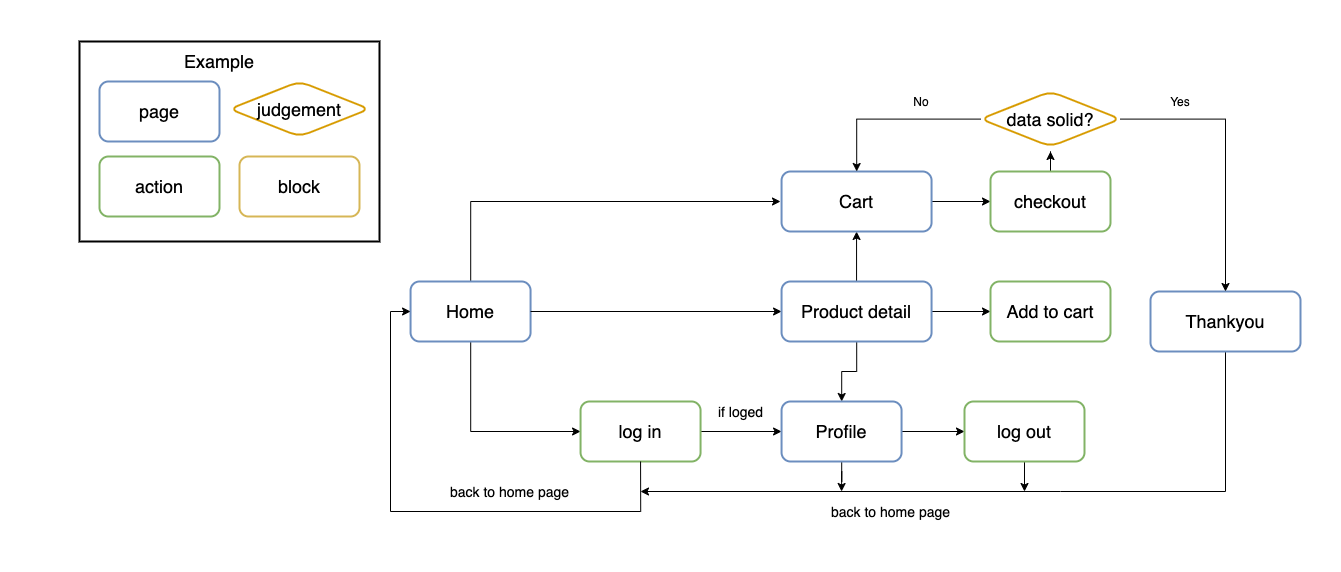

The diagram above was exported from draw.io. Its source (the exported page's mxGraphModel, read from the mxfile embedded in the PNG):
<mxGraphModel dx="2719" dy="3452" grid="1" gridSize="10" guides="1" tooltips="1" connect="1" arrows="1" fold="1" page="1" pageScale="1" pageWidth="827" pageHeight="1169" math="0" shadow="0">
  <root>
    <mxCell id="0" />
    <mxCell id="1" parent="0" />
    <mxCell id="xtalAINMQ6RDErd8Creq-3" value="" style="rounded=0;whiteSpace=wrap;html=1;strokeWidth=2;strokeColor=none;" vertex="1" parent="1">
      <mxGeometry x="-549" y="-1710" width="1339" height="570" as="geometry" />
    </mxCell>
    <mxCell id="xtalAINMQ6RDErd8Creq-4" value="" style="rounded=0;whiteSpace=wrap;html=1;strokeWidth=2;fillColor=#FFFFFF;" vertex="1" parent="1">
      <mxGeometry x="-471" y="-1670" width="300" height="200" as="geometry" />
    </mxCell>
    <mxCell id="xtalAINMQ6RDErd8Creq-5" value="&lt;font style=&quot;font-size: 18px&quot;&gt;page&lt;/font&gt;" style="rounded=1;whiteSpace=wrap;html=1;fillColor=#FFFFFF;strokeColor=#6c8ebf;strokeWidth=2;" vertex="1" parent="1">
      <mxGeometry x="-451" y="-1630" width="120" height="60" as="geometry" />
    </mxCell>
    <mxCell id="xtalAINMQ6RDErd8Creq-6" value="&lt;font style=&quot;font-size: 18px&quot;&gt;action&lt;/font&gt;" style="rounded=1;whiteSpace=wrap;html=1;strokeWidth=2;fillColor=#FFFFFF;strokeColor=#82b366;" vertex="1" parent="1">
      <mxGeometry x="-451" y="-1555" width="120" height="60" as="geometry" />
    </mxCell>
    <mxCell id="xtalAINMQ6RDErd8Creq-7" value="&lt;font style=&quot;font-size: 18px&quot;&gt;judgement&lt;/font&gt;" style="rhombus;whiteSpace=wrap;html=1;strokeWidth=2;fillColor=#FFFFFF;strokeColor=#d79b00;rounded=1;" vertex="1" parent="1">
      <mxGeometry x="-321" y="-1630" width="140" height="55" as="geometry" />
    </mxCell>
    <mxCell id="xtalAINMQ6RDErd8Creq-8" value="&lt;font style=&quot;font-size: 18px&quot;&gt;Example&lt;/font&gt;" style="text;html=1;strokeColor=none;fillColor=#FFFFFF;align=center;verticalAlign=middle;whiteSpace=wrap;rounded=0;" vertex="1" parent="1">
      <mxGeometry x="-351" y="-1660" width="40" height="20" as="geometry" />
    </mxCell>
    <mxCell id="xtalAINMQ6RDErd8Creq-75" style="edgeStyle=orthogonalEdgeStyle;rounded=0;orthogonalLoop=1;jettySize=auto;html=1;entryX=0;entryY=0.5;entryDx=0;entryDy=0;" edge="1" parent="1" source="xtalAINMQ6RDErd8Creq-9" target="xtalAINMQ6RDErd8Creq-73">
      <mxGeometry relative="1" as="geometry">
        <Array as="points">
          <mxPoint x="-79.94" y="-1280" />
        </Array>
      </mxGeometry>
    </mxCell>
    <mxCell id="xtalAINMQ6RDErd8Creq-81" style="edgeStyle=orthogonalEdgeStyle;rounded=0;orthogonalLoop=1;jettySize=auto;html=1;" edge="1" parent="1" source="xtalAINMQ6RDErd8Creq-9">
      <mxGeometry relative="1" as="geometry">
        <mxPoint x="230" y="-1510" as="targetPoint" />
        <Array as="points">
          <mxPoint x="-80" y="-1510" />
        </Array>
      </mxGeometry>
    </mxCell>
    <mxCell id="xtalAINMQ6RDErd8Creq-9" value="&lt;span style=&quot;font-size: 18px&quot;&gt;Home&lt;/span&gt;" style="rounded=1;whiteSpace=wrap;html=1;fillColor=#FFFFFF;strokeColor=#6c8ebf;strokeWidth=2;" vertex="1" parent="1">
      <mxGeometry x="-139.94" y="-1430" width="120" height="60" as="geometry" />
    </mxCell>
    <mxCell id="xtalAINMQ6RDErd8Creq-12" style="edgeStyle=orthogonalEdgeStyle;rounded=0;orthogonalLoop=1;jettySize=auto;html=1;fillColor=#FFFFFF;entryX=0;entryY=0.5;entryDx=0;entryDy=0;" edge="1" parent="1" source="xtalAINMQ6RDErd8Creq-9" target="xtalAINMQ6RDErd8Creq-72">
      <mxGeometry x="-139.94" y="-1670" as="geometry">
        <mxPoint x="30.060000000000002" y="-1400" as="targetPoint" />
      </mxGeometry>
    </mxCell>
    <mxCell id="xtalAINMQ6RDErd8Creq-13" value="&lt;font style=&quot;font-size: 18px&quot;&gt;block&lt;/font&gt;" style="rounded=1;whiteSpace=wrap;html=1;strokeWidth=2;fillColor=#FFFFFF;strokeColor=#d6b656;" vertex="1" parent="1">
      <mxGeometry x="-311" y="-1555" width="120" height="60" as="geometry" />
    </mxCell>
    <mxCell id="xtalAINMQ6RDErd8Creq-47" style="edgeStyle=orthogonalEdgeStyle;rounded=0;orthogonalLoop=1;jettySize=auto;html=1;exitX=0.5;exitY=1;exitDx=0;exitDy=0;fillColor=#FFFFFF;" edge="1" parent="1" source="xtalAINMQ6RDErd8Creq-4" target="xtalAINMQ6RDErd8Creq-4">
      <mxGeometry x="-491" y="-1670" as="geometry" />
    </mxCell>
    <mxCell id="xtalAINMQ6RDErd8Creq-84" style="edgeStyle=orthogonalEdgeStyle;rounded=0;orthogonalLoop=1;jettySize=auto;html=1;entryX=0.5;entryY=1;entryDx=0;entryDy=0;" edge="1" parent="1" source="xtalAINMQ6RDErd8Creq-72" target="xtalAINMQ6RDErd8Creq-80">
      <mxGeometry relative="1" as="geometry" />
    </mxCell>
    <mxCell id="xtalAINMQ6RDErd8Creq-102" value="" style="edgeStyle=orthogonalEdgeStyle;rounded=0;orthogonalLoop=1;jettySize=auto;html=1;" edge="1" parent="1" source="xtalAINMQ6RDErd8Creq-72" target="xtalAINMQ6RDErd8Creq-74">
      <mxGeometry relative="1" as="geometry" />
    </mxCell>
    <mxCell id="xtalAINMQ6RDErd8Creq-104" style="edgeStyle=orthogonalEdgeStyle;rounded=0;orthogonalLoop=1;jettySize=auto;html=1;" edge="1" parent="1" source="xtalAINMQ6RDErd8Creq-72" target="xtalAINMQ6RDErd8Creq-103">
      <mxGeometry relative="1" as="geometry" />
    </mxCell>
    <mxCell id="xtalAINMQ6RDErd8Creq-72" value="&lt;span style=&quot;font-size: 18px&quot;&gt;Product detail&lt;/span&gt;" style="rounded=1;whiteSpace=wrap;html=1;fillColor=#FFFFFF;strokeColor=#6c8ebf;strokeWidth=2;" vertex="1" parent="1">
      <mxGeometry x="231.06" y="-1430" width="150" height="60" as="geometry" />
    </mxCell>
    <mxCell id="xtalAINMQ6RDErd8Creq-76" style="edgeStyle=orthogonalEdgeStyle;rounded=0;orthogonalLoop=1;jettySize=auto;html=1;entryX=0;entryY=0.5;entryDx=0;entryDy=0;" edge="1" parent="1" source="xtalAINMQ6RDErd8Creq-73" target="xtalAINMQ6RDErd8Creq-74">
      <mxGeometry relative="1" as="geometry" />
    </mxCell>
    <mxCell id="xtalAINMQ6RDErd8Creq-73" value="&lt;font style=&quot;font-size: 18px&quot;&gt;log in&lt;/font&gt;" style="rounded=1;whiteSpace=wrap;html=1;strokeWidth=2;fillColor=#FFFFFF;strokeColor=#82b366;" vertex="1" parent="1">
      <mxGeometry x="30.060000000000002" y="-1310" width="120" height="60" as="geometry" />
    </mxCell>
    <mxCell id="xtalAINMQ6RDErd8Creq-77" style="edgeStyle=orthogonalEdgeStyle;rounded=0;orthogonalLoop=1;jettySize=auto;html=1;entryX=0;entryY=0.5;entryDx=0;entryDy=0;exitX=0.5;exitY=1;exitDx=0;exitDy=0;" edge="1" parent="1" source="xtalAINMQ6RDErd8Creq-73" target="xtalAINMQ6RDErd8Creq-9">
      <mxGeometry relative="1" as="geometry">
        <Array as="points">
          <mxPoint x="90.06" y="-1200" />
          <mxPoint x="-159.94" y="-1200" />
          <mxPoint x="-159.94" y="-1400" />
        </Array>
      </mxGeometry>
    </mxCell>
    <mxCell id="xtalAINMQ6RDErd8Creq-97" style="edgeStyle=orthogonalEdgeStyle;rounded=0;orthogonalLoop=1;jettySize=auto;html=1;" edge="1" parent="1" source="xtalAINMQ6RDErd8Creq-74">
      <mxGeometry relative="1" as="geometry">
        <mxPoint x="291.05999999999995" y="-1220" as="targetPoint" />
      </mxGeometry>
    </mxCell>
    <mxCell id="xtalAINMQ6RDErd8Creq-99" style="edgeStyle=orthogonalEdgeStyle;rounded=0;orthogonalLoop=1;jettySize=auto;html=1;entryX=0;entryY=0.5;entryDx=0;entryDy=0;" edge="1" parent="1" source="xtalAINMQ6RDErd8Creq-74">
      <mxGeometry relative="1" as="geometry">
        <mxPoint x="414" y="-1279.9999999999998" as="targetPoint" />
      </mxGeometry>
    </mxCell>
    <mxCell id="xtalAINMQ6RDErd8Creq-74" value="&lt;span style=&quot;font-size: 18px&quot;&gt;Profile&lt;/span&gt;" style="rounded=1;whiteSpace=wrap;html=1;fillColor=#FFFFFF;strokeColor=#6c8ebf;strokeWidth=2;" vertex="1" parent="1">
      <mxGeometry x="231.06" y="-1310" width="120" height="60" as="geometry" />
    </mxCell>
    <mxCell id="xtalAINMQ6RDErd8Creq-78" value="&lt;font style=&quot;font-size: 14px&quot;&gt;back to home page&lt;/font&gt;" style="text;html=1;strokeColor=none;fillColor=none;align=center;verticalAlign=middle;whiteSpace=wrap;rounded=0;" vertex="1" parent="1">
      <mxGeometry x="-110.94" y="-1230" width="141" height="20" as="geometry" />
    </mxCell>
    <mxCell id="xtalAINMQ6RDErd8Creq-79" value="&lt;font style=&quot;font-size: 14px&quot;&gt;if loged&lt;/font&gt;" style="text;html=1;strokeColor=none;fillColor=none;align=center;verticalAlign=middle;whiteSpace=wrap;rounded=0;" vertex="1" parent="1">
      <mxGeometry x="160.06" y="-1310" width="61" height="20" as="geometry" />
    </mxCell>
    <mxCell id="xtalAINMQ6RDErd8Creq-87" value="" style="edgeStyle=orthogonalEdgeStyle;rounded=0;orthogonalLoop=1;jettySize=auto;html=1;" edge="1" parent="1" source="xtalAINMQ6RDErd8Creq-80" target="xtalAINMQ6RDErd8Creq-86">
      <mxGeometry relative="1" as="geometry" />
    </mxCell>
    <mxCell id="xtalAINMQ6RDErd8Creq-80" value="&lt;span style=&quot;font-size: 18px&quot;&gt;Cart&lt;/span&gt;" style="rounded=1;whiteSpace=wrap;html=1;fillColor=#FFFFFF;strokeColor=#6c8ebf;strokeWidth=2;" vertex="1" parent="1">
      <mxGeometry x="231.06" y="-1540" width="150" height="60" as="geometry" />
    </mxCell>
    <mxCell id="xtalAINMQ6RDErd8Creq-93" style="edgeStyle=orthogonalEdgeStyle;rounded=0;orthogonalLoop=1;jettySize=auto;html=1;" edge="1" parent="1" source="xtalAINMQ6RDErd8Creq-85">
      <mxGeometry relative="1" as="geometry">
        <mxPoint x="90" y="-1220" as="targetPoint" />
        <Array as="points">
          <mxPoint x="510" y="-1220" />
          <mxPoint x="110" y="-1220" />
        </Array>
      </mxGeometry>
    </mxCell>
    <mxCell id="xtalAINMQ6RDErd8Creq-85" value="&lt;span style=&quot;font-size: 18px&quot;&gt;Thankyou&lt;/span&gt;" style="rounded=1;whiteSpace=wrap;html=1;fillColor=#FFFFFF;strokeColor=#6c8ebf;strokeWidth=2;" vertex="1" parent="1">
      <mxGeometry x="600" y="-1420" width="150" height="60" as="geometry" />
    </mxCell>
    <mxCell id="xtalAINMQ6RDErd8Creq-89" style="edgeStyle=orthogonalEdgeStyle;rounded=0;orthogonalLoop=1;jettySize=auto;html=1;" edge="1" parent="1" source="xtalAINMQ6RDErd8Creq-86">
      <mxGeometry relative="1" as="geometry">
        <mxPoint x="499.9999999999998" y="-1560" as="targetPoint" />
      </mxGeometry>
    </mxCell>
    <mxCell id="xtalAINMQ6RDErd8Creq-86" value="&lt;font style=&quot;font-size: 18px&quot;&gt;checkout&lt;/font&gt;" style="rounded=1;whiteSpace=wrap;html=1;strokeWidth=2;fillColor=#FFFFFF;strokeColor=#82b366;" vertex="1" parent="1">
      <mxGeometry x="440" y="-1540" width="120" height="60" as="geometry" />
    </mxCell>
    <mxCell id="xtalAINMQ6RDErd8Creq-90" style="edgeStyle=orthogonalEdgeStyle;rounded=0;orthogonalLoop=1;jettySize=auto;html=1;" edge="1" parent="1" source="xtalAINMQ6RDErd8Creq-88" target="xtalAINMQ6RDErd8Creq-80">
      <mxGeometry relative="1" as="geometry" />
    </mxCell>
    <mxCell id="xtalAINMQ6RDErd8Creq-92" style="edgeStyle=orthogonalEdgeStyle;rounded=0;orthogonalLoop=1;jettySize=auto;html=1;entryX=0.5;entryY=0;entryDx=0;entryDy=0;" edge="1" parent="1" source="xtalAINMQ6RDErd8Creq-88" target="xtalAINMQ6RDErd8Creq-85">
      <mxGeometry relative="1" as="geometry">
        <Array as="points">
          <mxPoint x="675" y="-1592" />
        </Array>
      </mxGeometry>
    </mxCell>
    <mxCell id="xtalAINMQ6RDErd8Creq-88" value="&lt;span style=&quot;font-size: 18px&quot;&gt;data solid?&lt;/span&gt;" style="rhombus;whiteSpace=wrap;html=1;strokeWidth=2;fillColor=#FFFFFF;strokeColor=#d79b00;rounded=1;" vertex="1" parent="1">
      <mxGeometry x="430" y="-1620" width="140" height="55" as="geometry" />
    </mxCell>
    <mxCell id="xtalAINMQ6RDErd8Creq-91" value="No" style="text;html=1;strokeColor=none;fillColor=none;align=center;verticalAlign=middle;whiteSpace=wrap;rounded=0;" vertex="1" parent="1">
      <mxGeometry x="351" y="-1620" width="40" height="20" as="geometry" />
    </mxCell>
    <mxCell id="xtalAINMQ6RDErd8Creq-95" value="&lt;font style=&quot;font-size: 14px&quot;&gt;back to home page&lt;/font&gt;" style="text;html=1;strokeColor=none;fillColor=none;align=center;verticalAlign=middle;whiteSpace=wrap;rounded=0;" vertex="1" parent="1">
      <mxGeometry x="270" y="-1210" width="141" height="20" as="geometry" />
    </mxCell>
    <mxCell id="xtalAINMQ6RDErd8Creq-96" value="Yes" style="text;html=1;strokeColor=none;fillColor=none;align=center;verticalAlign=middle;whiteSpace=wrap;rounded=0;" vertex="1" parent="1">
      <mxGeometry x="610" y="-1620" width="40" height="20" as="geometry" />
    </mxCell>
    <mxCell id="xtalAINMQ6RDErd8Creq-101" style="edgeStyle=orthogonalEdgeStyle;rounded=0;orthogonalLoop=1;jettySize=auto;html=1;" edge="1" parent="1" source="xtalAINMQ6RDErd8Creq-100">
      <mxGeometry relative="1" as="geometry">
        <mxPoint x="474" y="-1219.9999999999998" as="targetPoint" />
      </mxGeometry>
    </mxCell>
    <mxCell id="xtalAINMQ6RDErd8Creq-100" value="&lt;font style=&quot;font-size: 18px&quot;&gt;log out&lt;/font&gt;" style="rounded=1;whiteSpace=wrap;html=1;strokeWidth=2;fillColor=#FFFFFF;strokeColor=#82b366;" vertex="1" parent="1">
      <mxGeometry x="414" y="-1310" width="120" height="60" as="geometry" />
    </mxCell>
    <mxCell id="xtalAINMQ6RDErd8Creq-103" value="&lt;font style=&quot;font-size: 18px&quot;&gt;Add to cart&lt;/font&gt;" style="rounded=1;whiteSpace=wrap;html=1;strokeWidth=2;fillColor=#FFFFFF;strokeColor=#82b366;" vertex="1" parent="1">
      <mxGeometry x="440" y="-1430" width="120" height="60" as="geometry" />
    </mxCell>
  </root>
</mxGraphModel>